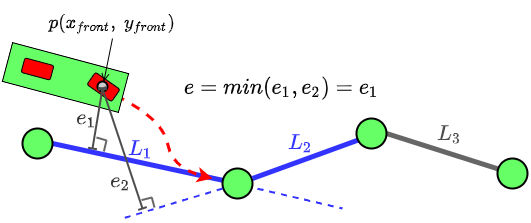

The diagram above was exported from draw.io. Its source (the exported page's mxGraphModel, read from the mxfile embedded in the PNG):
<mxGraphModel dx="1185" dy="635" grid="1" gridSize="10" guides="1" tooltips="1" connect="1" arrows="1" fold="1" page="1" pageScale="1" pageWidth="827" pageHeight="1169" math="1" shadow="0">
  <root>
    <mxCell id="0" />
    <mxCell id="1" parent="0" />
    <mxCell id="c7zhRsL-c-fac-J3JPpF-66" value="" style="endArrow=none;html=1;rounded=0;exitX=0;exitY=0.5;exitDx=0;exitDy=0;strokeWidth=2;strokeColor=#3333FF;dashed=1;fontFamily=Times New Roman;fontSize=21;" edge="1" parent="1">
      <mxGeometry width="50" height="50" relative="1" as="geometry">
        <mxPoint x="280.00000000000375" y="342" as="sourcePoint" />
        <mxPoint x="400" y="370" as="targetPoint" />
      </mxGeometry>
    </mxCell>
    <mxCell id="c7zhRsL-c-fac-J3JPpF-16" value="" style="endArrow=none;html=1;rounded=0;exitX=1;exitY=0.5;exitDx=0;exitDy=0;strokeWidth=5;strokeColor=#3333FF;fontFamily=Times New Roman;fontSize=21;" edge="1" parent="1" source="c7zhRsL-c-fac-J3JPpF-1" target="c7zhRsL-c-fac-J3JPpF-2">
      <mxGeometry width="50" height="50" relative="1" as="geometry">
        <mxPoint x="170" y="420" as="sourcePoint" />
        <mxPoint x="220" y="370" as="targetPoint" />
      </mxGeometry>
    </mxCell>
    <mxCell id="c7zhRsL-c-fac-J3JPpF-34" value="$$L_1$$" style="edgeLabel;html=1;align=center;verticalAlign=middle;resizable=0;points=[];fontSize=21;fontColor=#3333FF;labelBackgroundColor=none;fontFamily=Times New Roman;" vertex="1" connectable="0" parent="c7zhRsL-c-fac-J3JPpF-16">
      <mxGeometry x="0.7939" y="-3" relative="1" as="geometry">
        <mxPoint x="-65" y="-31" as="offset" />
      </mxGeometry>
    </mxCell>
    <mxCell id="c7zhRsL-c-fac-J3JPpF-1" value="" style="ellipse;whiteSpace=wrap;html=1;aspect=fixed;fillColor=#66FF66;strokeWidth=2;fontFamily=Times New Roman;fontSize=21;" vertex="1" parent="1">
      <mxGeometry x="80" y="290" width="30" height="30" as="geometry" />
    </mxCell>
    <mxCell id="c7zhRsL-c-fac-J3JPpF-20" value="" style="curved=1;endArrow=classic;html=1;rounded=0;strokeColor=#FF0000;strokeWidth=3;exitX=1;exitY=0.5;exitDx=0;exitDy=0;dashed=1;fontFamily=Times New Roman;fontSize=21;" edge="1" parent="1" source="c7zhRsL-c-fac-J3JPpF-9">
      <mxGeometry width="50" height="50" relative="1" as="geometry">
        <mxPoint x="390" y="420" as="sourcePoint" />
        <mxPoint x="270" y="340" as="targetPoint" />
        <Array as="points">
          <mxPoint x="220" y="280" />
          <mxPoint x="230" y="330" />
        </Array>
      </mxGeometry>
    </mxCell>
    <mxCell id="c7zhRsL-c-fac-J3JPpF-2" value="" style="ellipse;whiteSpace=wrap;html=1;aspect=fixed;fillColor=#66FF66;strokeWidth=2;fontFamily=Times New Roman;fontSize=21;" vertex="1" parent="1">
      <mxGeometry x="280" y="330" width="30" height="30" as="geometry" />
    </mxCell>
    <mxCell id="c7zhRsL-c-fac-J3JPpF-14" value="" style="group;rotation=15;fontFamily=Times New Roman;fontSize=21;" vertex="1" connectable="0" parent="1">
      <mxGeometry x="67" y="219" width="120" height="54.84765923193261" as="geometry" />
    </mxCell>
    <mxCell id="c7zhRsL-c-fac-J3JPpF-51" value="" style="group" vertex="1" connectable="0" parent="c7zhRsL-c-fac-J3JPpF-14">
      <mxGeometry x="-7.131930479394512" y="-14.84765923193261" width="126.26386095878902" height="69.69531846386522" as="geometry" />
    </mxCell>
    <mxCell id="c7zhRsL-c-fac-J3JPpF-7" value="" style="rounded=0;whiteSpace=wrap;html=1;fillColor=#66FF66;rotation=15;fontFamily=Times New Roman;fontSize=21;" vertex="1" parent="c7zhRsL-c-fac-J3JPpF-51">
      <mxGeometry x="3.131930479394512" y="14.84765923193261" width="120" height="40" as="geometry" />
    </mxCell>
    <mxCell id="c7zhRsL-c-fac-J3JPpF-6" value="" style="rounded=1;whiteSpace=wrap;html=1;fillColor=#FF0000;rotation=15;fontFamily=Times New Roman;fontSize=21;" vertex="1" parent="c7zhRsL-c-fac-J3JPpF-51">
      <mxGeometry x="20.131930479394512" y="18.84765923193261" width="30" height="15" as="geometry" />
    </mxCell>
    <mxCell id="c7zhRsL-c-fac-J3JPpF-9" value="" style="rounded=1;whiteSpace=wrap;html=1;fillColor=#FF0000;rotation=35;fontFamily=Times New Roman;fontSize=21;" vertex="1" parent="c7zhRsL-c-fac-J3JPpF-51">
      <mxGeometry x="86.13193047939451" y="36.84765923193261" width="30" height="15" as="geometry" />
    </mxCell>
    <mxCell id="c7zhRsL-c-fac-J3JPpF-22" value="" style="ellipse;whiteSpace=wrap;html=1;aspect=fixed;strokeColor=#000000;strokeWidth=2;fillColor=#CCCCCC;fontFamily=Times New Roman;fontSize=21;rotation=15;" vertex="1" parent="c7zhRsL-c-fac-J3JPpF-51">
      <mxGeometry x="95.13193047939451" y="38.84765923193261" width="10" height="10" as="geometry" />
    </mxCell>
    <mxCell id="c7zhRsL-c-fac-J3JPpF-17" value="" style="endArrow=none;html=1;rounded=0;strokeWidth=5;strokeColor=#3333FF;entryX=1;entryY=0.333;entryDx=0;entryDy=0;entryPerimeter=0;fontFamily=Times New Roman;fontSize=21;" edge="1" parent="1" target="c7zhRsL-c-fac-J3JPpF-2">
      <mxGeometry width="50" height="50" relative="1" as="geometry">
        <mxPoint x="420" y="300" as="sourcePoint" />
        <mxPoint x="330.3571940972406" y="361.74604313272016" as="targetPoint" />
      </mxGeometry>
    </mxCell>
    <mxCell id="c7zhRsL-c-fac-J3JPpF-18" value="" style="endArrow=none;html=1;rounded=0;strokeWidth=5;strokeColor=#666666;entryX=1;entryY=0.5;entryDx=0;entryDy=0;startArrow=none;fontFamily=Times New Roman;fontSize=21;" edge="1" parent="1" source="c7zhRsL-c-fac-J3JPpF-4" target="c7zhRsL-c-fac-J3JPpF-3">
      <mxGeometry width="50" height="50" relative="1" as="geometry">
        <mxPoint x="640" y="320" as="sourcePoint" />
        <mxPoint x="355.6066017177982" y="354.3933982822018" as="targetPoint" />
      </mxGeometry>
    </mxCell>
    <mxCell id="c7zhRsL-c-fac-J3JPpF-26" value="" style="group;fontFamily=Times New Roman;fontSize=21;" vertex="1" connectable="0" parent="1">
      <mxGeometry x="154" y="299" width="10" height="14" as="geometry" />
    </mxCell>
    <mxCell id="c7zhRsL-c-fac-J3JPpF-23" value="" style="endArrow=none;html=1;rounded=0;strokeColor=#666666;strokeWidth=2;fontFamily=Times New Roman;fontSize=21;" edge="1" parent="c7zhRsL-c-fac-J3JPpF-26">
      <mxGeometry width="50" height="50" relative="1" as="geometry">
        <mxPoint x="10" y="2.916666666666667" as="sourcePoint" />
        <mxPoint x="7.368421052631579" y="14" as="targetPoint" />
      </mxGeometry>
    </mxCell>
    <mxCell id="c7zhRsL-c-fac-J3JPpF-24" value="" style="endArrow=none;html=1;rounded=0;strokeColor=#666666;strokeWidth=2;fontFamily=Times New Roman;fontSize=21;" edge="1" parent="c7zhRsL-c-fac-J3JPpF-26">
      <mxGeometry width="50" height="50" relative="1" as="geometry">
        <mxPoint as="sourcePoint" />
        <mxPoint x="10" y="2.916666666666667" as="targetPoint" />
      </mxGeometry>
    </mxCell>
    <mxCell id="c7zhRsL-c-fac-J3JPpF-29" value="" style="endArrow=baseDash;startArrow=baseDash;html=1;rounded=0;strokeColor=#4D4D4D;strokeWidth=2;startFill=0;endFill=0;fontFamily=Times New Roman;fontSize=21;" edge="1" parent="1">
      <mxGeometry width="50" height="50" relative="1" as="geometry">
        <mxPoint x="200" y="370" as="sourcePoint" />
        <mxPoint x="160" y="250" as="targetPoint" />
      </mxGeometry>
    </mxCell>
    <mxCell id="c7zhRsL-c-fac-J3JPpF-30" value="$$e_2$$" style="edgeLabel;html=1;align=center;verticalAlign=middle;resizable=0;points=[];labelBackgroundColor=none;fontSize=21;fontFamily=Times New Roman;fontColor=#333333;" vertex="1" connectable="0" parent="c7zhRsL-c-fac-J3JPpF-29">
      <mxGeometry x="-0.3536" y="1" relative="1" as="geometry">
        <mxPoint x="-9" y="10" as="offset" />
      </mxGeometry>
    </mxCell>
    <mxCell id="c7zhRsL-c-fac-J3JPpF-35" value="$$L_2$$" style="edgeLabel;html=1;align=center;verticalAlign=middle;resizable=0;points=[];fontSize=21;fontColor=#3333FF;labelBackgroundColor=none;fontFamily=Times New Roman;" vertex="1" connectable="0" parent="1">
      <mxGeometry x="359.0033112420467" y="308.99613953955253" as="geometry">
        <mxPoint x="-1" y="-5" as="offset" />
      </mxGeometry>
    </mxCell>
    <mxCell id="c7zhRsL-c-fac-J3JPpF-36" value="$$L_3$$" style="edgeLabel;html=1;align=center;verticalAlign=middle;resizable=0;points=[];fontSize=21;fontColor=#4D4D4D;labelBackgroundColor=none;rotation=0;fontFamily=Times New Roman;" vertex="1" connectable="0" parent="1">
      <mxGeometry x="500.0033112420467" y="301.99613953955253" as="geometry">
        <mxPoint x="7" y="-7" as="offset" />
      </mxGeometry>
    </mxCell>
    <mxCell id="c7zhRsL-c-fac-J3JPpF-4" value="" style="ellipse;whiteSpace=wrap;html=1;aspect=fixed;fillColor=#66FF66;strokeWidth=2;fontColor=#808080;fontFamily=Times New Roman;fontSize=21;" vertex="1" parent="1">
      <mxGeometry x="555" y="320" width="30" height="30" as="geometry" />
    </mxCell>
    <mxCell id="c7zhRsL-c-fac-J3JPpF-38" value="$$e = min(e_1,e_2) = e_1$$" style="edgeLabel;html=1;align=center;verticalAlign=middle;resizable=0;points=[];labelBackgroundColor=none;fontSize=21;fontFamily=Times New Roman;" vertex="1" connectable="0" parent="1">
      <mxGeometry x="259.9960679774997" y="280.0014561800016" as="geometry">
        <mxPoint x="79" y="-31" as="offset" />
      </mxGeometry>
    </mxCell>
    <mxCell id="c7zhRsL-c-fac-J3JPpF-28" value="" style="endArrow=none;html=1;rounded=0;exitX=0;exitY=1;exitDx=0;exitDy=0;strokeWidth=2;strokeColor=#3333FF;dashed=1;fontFamily=Times New Roman;fontSize=21;" edge="1" parent="1">
      <mxGeometry width="50" height="50" relative="1" as="geometry">
        <mxPoint x="280.00339828220183" y="349.99660171779817" as="sourcePoint" />
        <mxPoint x="180" y="380" as="targetPoint" />
      </mxGeometry>
    </mxCell>
    <mxCell id="c7zhRsL-c-fac-J3JPpF-47" value="" style="group;fontFamily=Times New Roman;fontSize=21;" vertex="1" connectable="0" parent="1">
      <mxGeometry x="199" y="359" width="13" height="10" as="geometry" />
    </mxCell>
    <mxCell id="c7zhRsL-c-fac-J3JPpF-32" value="" style="endArrow=none;html=1;rounded=0;strokeColor=#666666;strokeWidth=2;fontFamily=Times New Roman;fontSize=21;" edge="1" parent="c7zhRsL-c-fac-J3JPpF-47">
      <mxGeometry width="50" height="50" relative="1" as="geometry">
        <mxPoint x="10.291666666666666" as="sourcePoint" />
        <mxPoint x="13" y="10" as="targetPoint" />
      </mxGeometry>
    </mxCell>
    <mxCell id="c7zhRsL-c-fac-J3JPpF-33" value="" style="endArrow=none;html=1;rounded=0;strokeColor=#666666;strokeWidth=2;fontFamily=Times New Roman;fontSize=21;" edge="1" parent="c7zhRsL-c-fac-J3JPpF-47">
      <mxGeometry width="50" height="50" relative="1" as="geometry">
        <mxPoint y="2.6315789473684212" as="sourcePoint" />
        <mxPoint x="10.291666666666666" as="targetPoint" />
      </mxGeometry>
    </mxCell>
    <mxCell id="c7zhRsL-c-fac-J3JPpF-3" value="" style="ellipse;whiteSpace=wrap;html=1;aspect=fixed;fillColor=#66FF66;strokeWidth=2;fontFamily=Times New Roman;fontSize=21;" vertex="1" parent="1">
      <mxGeometry x="414" y="280" width="30" height="30" as="geometry" />
    </mxCell>
    <mxCell id="c7zhRsL-c-fac-J3JPpF-21" value="" style="endArrow=baseDash;startArrow=baseDash;html=1;rounded=0;strokeColor=#4D4D4D;strokeWidth=2;startFill=0;endFill=0;fontFamily=Times New Roman;fontSize=21;" edge="1" parent="1">
      <mxGeometry width="50" height="50" relative="1" as="geometry">
        <mxPoint x="150" y="310" as="sourcePoint" />
        <mxPoint x="160" y="250" as="targetPoint" />
      </mxGeometry>
    </mxCell>
    <mxCell id="c7zhRsL-c-fac-J3JPpF-27" value="$$e_1$$" style="edgeLabel;html=1;align=center;verticalAlign=middle;resizable=0;points=[];labelBackgroundColor=none;fontSize=21;fontFamily=Times New Roman;fontColor=#333333;" vertex="1" connectable="0" parent="c7zhRsL-c-fac-J3JPpF-21">
      <mxGeometry x="-0.3536" y="1" relative="1" as="geometry">
        <mxPoint x="-9" y="-12" as="offset" />
      </mxGeometry>
    </mxCell>
    <mxCell id="c7zhRsL-c-fac-J3JPpF-64" value="" style="endArrow=none;html=1;rounded=0;fontFamily=Times New Roman;fontSize=21;fontColor=#FFFFFF;strokeColor=#000000;strokeWidth=1;exitX=0.5;exitY=0;exitDx=0;exitDy=0;startArrow=open;startFill=0;" edge="1" parent="1" source="c7zhRsL-c-fac-J3JPpF-22">
      <mxGeometry width="50" height="50" relative="1" as="geometry">
        <mxPoint x="170" y="240" as="sourcePoint" />
        <mxPoint x="170" y="200" as="targetPoint" />
      </mxGeometry>
    </mxCell>
    <mxCell id="c7zhRsL-c-fac-J3JPpF-65" value="&lt;font style=&quot;font-size: 18px;&quot;&gt;$$p(x_{front},\; y_{front})$$&lt;/font&gt;" style="text;html=1;strokeColor=none;fillColor=none;align=center;verticalAlign=middle;whiteSpace=wrap;rounded=0;labelBackgroundColor=none;fontFamily=Times New Roman;fontSize=18;fontColor=default;" vertex="1" parent="1">
      <mxGeometry x="99.5" y="170" width="140" height="30" as="geometry" />
    </mxCell>
  </root>
</mxGraphModel>